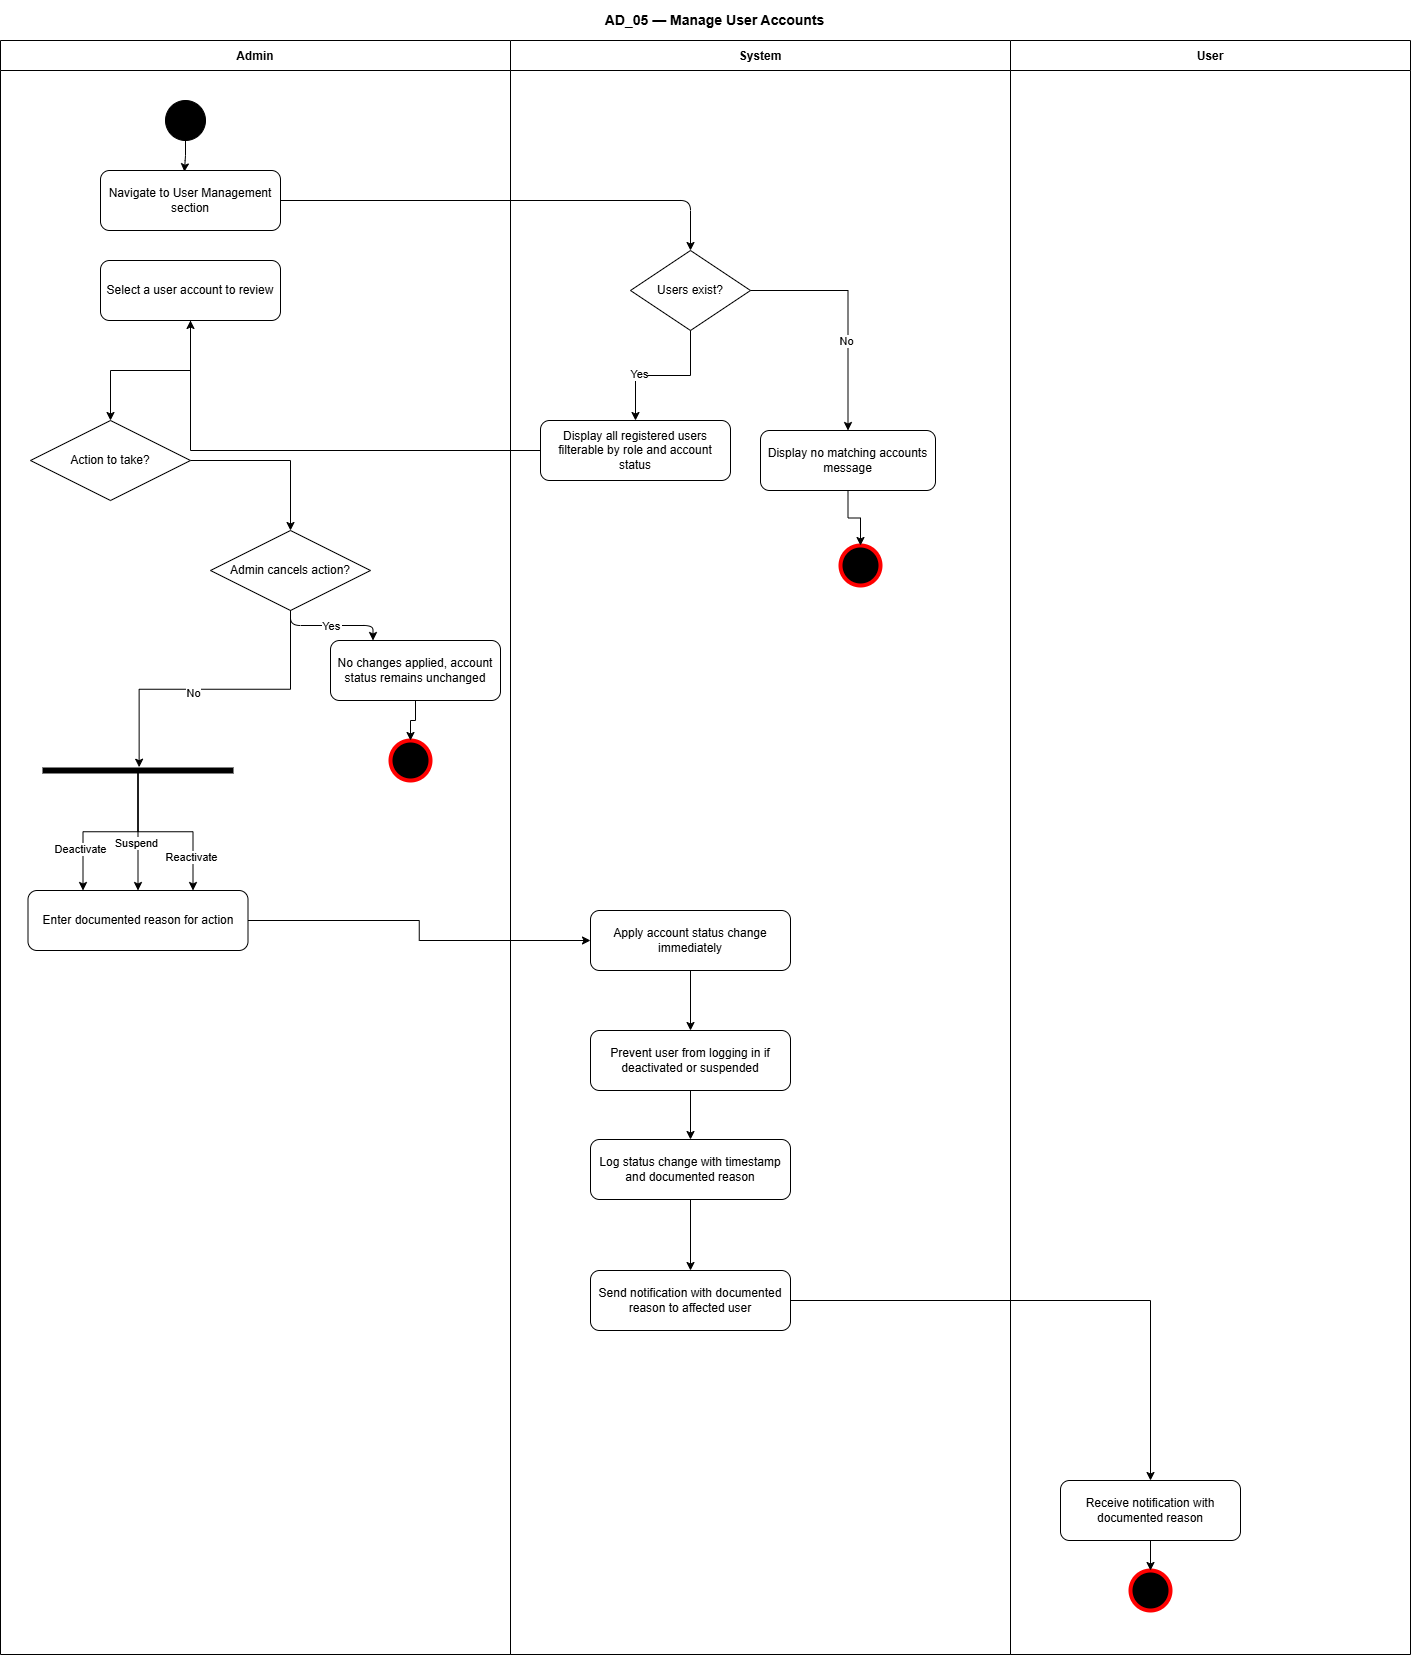

The diagram above was exported from draw.io. Its source (the exported page's mxGraphModel, read from the mxfile embedded in the PNG):
<mxGraphModel dx="1586" dy="703" grid="1" gridSize="10" guides="1" tooltips="1" connect="1" arrows="1" fold="1" page="1" pageScale="1" pageWidth="827" pageHeight="1169" math="0" shadow="0">
  <root>
    <mxCell id="0" />
    <mxCell id="1" parent="0" />
    <mxCell id="title" parent="1" style="text;html=1;strokeColor=none;fillColor=none;align=center;verticalAlign=middle;whiteSpace=wrap;rounded=0;fontSize=14;fontStyle=1;" value="AD_05 — Manage User Accounts" vertex="1">
      <mxGeometry height="40" width="1169" x="140" as="geometry" />
    </mxCell>
    <mxCell id="lane_admin" parent="1" style="swimlane;startSize=30;fontStyle=1;fontSize=12;" value="Admin" vertex="1">
      <mxGeometry height="1614" width="510" x="10" y="40" as="geometry" />
    </mxCell>
    <mxCell id="d_cancel" parent="lane_admin" style="rhombus;whiteSpace=wrap;html=1;" value="Admin cancels action?" vertex="1">
      <mxGeometry height="80" width="160" x="210" y="490" as="geometry" />
    </mxCell>
    <mxCell id="J__qqM3nvSV6rSvHMEVM-3" edge="1" parent="lane_admin" source="d_action" style="edgeStyle=orthogonalEdgeStyle;rounded=0;orthogonalLoop=1;jettySize=auto;html=1;" target="d_cancel">
      <mxGeometry relative="1" as="geometry" />
    </mxCell>
    <mxCell id="d_action" parent="lane_admin" style="rhombus;whiteSpace=wrap;html=1;" value="Action to take?" vertex="1">
      <mxGeometry height="80" width="160" x="30" y="380" as="geometry" />
    </mxCell>
    <mxCell id="e_cancelyes" edge="1" parent="lane_admin" source="d_cancel" style="edgeStyle=orthogonalEdgeStyle;entryX=0.25;entryY=0;entryDx=0;entryDy=0;" target="J__qqM3nvSV6rSvHMEVM-31" value="Yes">
      <mxGeometry relative="1" as="geometry">
        <mxPoint x="300" y="777" as="targetPoint" />
      </mxGeometry>
    </mxCell>
    <mxCell id="end2" parent="lane_admin" style="ellipse;whiteSpace=wrap;html=1;aspect=fixed;fillColor=#000000;strokeColor=#FF0000;strokeWidth=4;" value="" vertex="1">
      <mxGeometry height="40" width="40" x="390" y="700" as="geometry" />
    </mxCell>
    <mxCell id="J__qqM3nvSV6rSvHMEVM-19" parent="lane_admin" style="rounded=1;whiteSpace=wrap;html=1;" value="Navigate to User Management section" vertex="1">
      <mxGeometry height="60" width="180" x="100" y="130" as="geometry" />
    </mxCell>
    <mxCell id="J__qqM3nvSV6rSvHMEVM-25" edge="1" parent="lane_admin" source="J__qqM3nvSV6rSvHMEVM-20" style="edgeStyle=orthogonalEdgeStyle;rounded=0;orthogonalLoop=1;jettySize=auto;html=1;" target="d_action">
      <mxGeometry relative="1" as="geometry" />
    </mxCell>
    <mxCell id="J__qqM3nvSV6rSvHMEVM-20" parent="lane_admin" style="rounded=1;whiteSpace=wrap;html=1;" value="Select a user account to review" vertex="1">
      <mxGeometry height="60" width="180" x="100" y="220" as="geometry" />
    </mxCell>
    <mxCell id="J__qqM3nvSV6rSvHMEVM-32" edge="1" parent="lane_admin" source="J__qqM3nvSV6rSvHMEVM-31" style="edgeStyle=orthogonalEdgeStyle;rounded=0;orthogonalLoop=1;jettySize=auto;html=1;entryX=0.5;entryY=0;entryDx=0;entryDy=0;" target="end2">
      <mxGeometry relative="1" as="geometry" />
    </mxCell>
    <mxCell id="J__qqM3nvSV6rSvHMEVM-31" parent="lane_admin" style="rounded=1;whiteSpace=wrap;html=1;" value="No changes applied, account status remains unchanged" vertex="1">
      <mxGeometry height="60" width="170" x="330" y="600" as="geometry" />
    </mxCell>
    <mxCell id="yVe6yv5tj2Pgo1FesiDm-5" edge="1" parent="lane_admin" source="yVe6yv5tj2Pgo1FesiDm-1" style="edgeStyle=orthogonalEdgeStyle;rounded=0;orthogonalLoop=1;jettySize=auto;html=1;entryX=0.25;entryY=0;entryDx=0;entryDy=0;" target="yVe6yv5tj2Pgo1FesiDm-2">
      <mxGeometry relative="1" as="geometry" />
    </mxCell>
    <mxCell id="yVe6yv5tj2Pgo1FesiDm-8" connectable="0" parent="yVe6yv5tj2Pgo1FesiDm-5" style="edgeLabel;html=1;align=center;verticalAlign=middle;resizable=0;points=[];" value="Deactivate" vertex="1">
      <mxGeometry relative="1" x="0.5179" y="-3" as="geometry">
        <mxPoint as="offset" />
      </mxGeometry>
    </mxCell>
    <mxCell id="yVe6yv5tj2Pgo1FesiDm-6" edge="1" parent="lane_admin" source="yVe6yv5tj2Pgo1FesiDm-1" style="edgeStyle=orthogonalEdgeStyle;rounded=0;orthogonalLoop=1;jettySize=auto;html=1;entryX=0.5;entryY=0;entryDx=0;entryDy=0;" target="yVe6yv5tj2Pgo1FesiDm-2">
      <mxGeometry relative="1" as="geometry" />
    </mxCell>
    <mxCell id="yVe6yv5tj2Pgo1FesiDm-9" connectable="0" parent="yVe6yv5tj2Pgo1FesiDm-6" style="edgeLabel;html=1;align=center;verticalAlign=middle;resizable=0;points=[];" value="Suspend" vertex="1">
      <mxGeometry relative="1" x="0.1998" y="-2" as="geometry">
        <mxPoint as="offset" />
      </mxGeometry>
    </mxCell>
    <mxCell id="yVe6yv5tj2Pgo1FesiDm-7" edge="1" parent="lane_admin" source="yVe6yv5tj2Pgo1FesiDm-1" style="edgeStyle=orthogonalEdgeStyle;rounded=0;orthogonalLoop=1;jettySize=auto;html=1;entryX=0.75;entryY=0;entryDx=0;entryDy=0;" target="yVe6yv5tj2Pgo1FesiDm-2">
      <mxGeometry relative="1" as="geometry" />
    </mxCell>
    <mxCell id="yVe6yv5tj2Pgo1FesiDm-10" connectable="0" parent="yVe6yv5tj2Pgo1FesiDm-7" style="edgeLabel;html=1;align=center;verticalAlign=middle;resizable=0;points=[];" value="Reactivate" vertex="1">
      <mxGeometry relative="1" x="0.6072" y="-2" as="geometry">
        <mxPoint as="offset" />
      </mxGeometry>
    </mxCell>
    <mxCell id="yVe6yv5tj2Pgo1FesiDm-1" parent="lane_admin" style="html=1;points=[];perimeter=orthogonalPerimeter;fillColor=strokeColor;rotation=90;direction=west;" value="" vertex="1">
      <mxGeometry height="190" width="5" x="135" y="635" as="geometry" />
    </mxCell>
    <mxCell id="yVe6yv5tj2Pgo1FesiDm-2" parent="lane_admin" style="rounded=1;whiteSpace=wrap;html=1;" value="Enter documented reason for action" vertex="1">
      <mxGeometry height="60" width="220" x="27.5" y="850" as="geometry" />
    </mxCell>
    <mxCell id="yVe6yv5tj2Pgo1FesiDm-3" edge="1" parent="lane_admin" source="d_cancel" style="edgeStyle=orthogonalEdgeStyle;rounded=0;orthogonalLoop=1;jettySize=auto;html=1;entryX=1.155;entryY=0.506;entryDx=0;entryDy=0;entryPerimeter=0;" target="yVe6yv5tj2Pgo1FesiDm-1">
      <mxGeometry relative="1" as="geometry" />
    </mxCell>
    <mxCell id="yVe6yv5tj2Pgo1FesiDm-4" connectable="0" parent="yVe6yv5tj2Pgo1FesiDm-3" style="edgeLabel;html=1;align=center;verticalAlign=middle;resizable=0;points=[];" value="No" vertex="1">
      <mxGeometry relative="1" x="0.1441" y="4" as="geometry">
        <mxPoint as="offset" />
      </mxGeometry>
    </mxCell>
    <mxCell id="lane_system" parent="1" style="swimlane;startSize=30;fontStyle=1;fontSize=12;" value="System" vertex="1">
      <mxGeometry height="1614" width="500" x="520" y="40" as="geometry" />
    </mxCell>
    <mxCell id="end1" parent="lane_system" style="ellipse;whiteSpace=wrap;html=1;aspect=fixed;fillColor=#000000;strokeColor=#FF0000;strokeWidth=4;" value="" vertex="1">
      <mxGeometry height="40" width="40" x="330" y="505" as="geometry" />
    </mxCell>
    <mxCell id="J__qqM3nvSV6rSvHMEVM-21" parent="lane_system" style="rounded=1;whiteSpace=wrap;html=1;" value="Display all registered users filterable by role and account status" vertex="1">
      <mxGeometry height="60" width="190" x="30" y="380" as="geometry" />
    </mxCell>
    <mxCell id="J__qqM3nvSV6rSvHMEVM-29" edge="1" parent="lane_system" source="J__qqM3nvSV6rSvHMEVM-26" style="edgeStyle=orthogonalEdgeStyle;rounded=0;orthogonalLoop=1;jettySize=auto;html=1;" target="end1">
      <mxGeometry relative="1" as="geometry" />
    </mxCell>
    <mxCell id="J__qqM3nvSV6rSvHMEVM-26" parent="lane_system" style="rounded=1;whiteSpace=wrap;html=1;" value="Display no matching accounts message" vertex="1">
      <mxGeometry height="60" width="175" x="250" y="390" as="geometry" />
    </mxCell>
    <mxCell id="J__qqM3nvSV6rSvHMEVM-36" edge="1" parent="lane_system" source="J__qqM3nvSV6rSvHMEVM-33" style="edgeStyle=orthogonalEdgeStyle;rounded=0;orthogonalLoop=1;jettySize=auto;html=1;" target="J__qqM3nvSV6rSvHMEVM-34">
      <mxGeometry relative="1" as="geometry" />
    </mxCell>
    <mxCell id="J__qqM3nvSV6rSvHMEVM-33" parent="lane_system" style="rounded=1;whiteSpace=wrap;html=1;" value="Apply account status change immediately" vertex="1">
      <mxGeometry height="60" width="200" x="80" y="870" as="geometry" />
    </mxCell>
    <mxCell id="J__qqM3nvSV6rSvHMEVM-37" edge="1" parent="lane_system" source="J__qqM3nvSV6rSvHMEVM-34" style="edgeStyle=orthogonalEdgeStyle;rounded=0;orthogonalLoop=1;jettySize=auto;html=1;entryX=0.5;entryY=0;entryDx=0;entryDy=0;" target="J__qqM3nvSV6rSvHMEVM-35">
      <mxGeometry relative="1" as="geometry" />
    </mxCell>
    <mxCell id="J__qqM3nvSV6rSvHMEVM-34" parent="lane_system" style="rounded=1;whiteSpace=wrap;html=1;" value="Prevent user from logging in if deactivated or suspended" vertex="1">
      <mxGeometry height="60" width="200" x="80" y="990" as="geometry" />
    </mxCell>
    <mxCell id="J__qqM3nvSV6rSvHMEVM-39" edge="1" parent="lane_system" source="J__qqM3nvSV6rSvHMEVM-35" style="edgeStyle=orthogonalEdgeStyle;rounded=0;orthogonalLoop=1;jettySize=auto;html=1;" target="J__qqM3nvSV6rSvHMEVM-38">
      <mxGeometry relative="1" as="geometry" />
    </mxCell>
    <mxCell id="J__qqM3nvSV6rSvHMEVM-35" parent="lane_system" style="rounded=1;whiteSpace=wrap;html=1;" value="Log status change with timestamp and documented reason" vertex="1">
      <mxGeometry height="60" width="200" x="80" y="1099" as="geometry" />
    </mxCell>
    <mxCell id="J__qqM3nvSV6rSvHMEVM-38" parent="lane_system" style="rounded=1;whiteSpace=wrap;html=1;" value="Send notification with documented reason to affected user" vertex="1">
      <mxGeometry height="60" width="200" x="80" y="1230" as="geometry" />
    </mxCell>
    <mxCell id="d_users" parent="lane_system" style="rhombus;whiteSpace=wrap;html=1;" value="Users exist?" vertex="1">
      <mxGeometry height="80" width="120" x="120" y="210" as="geometry" />
    </mxCell>
    <mxCell id="J__qqM3nvSV6rSvHMEVM-22" edge="1" parent="lane_system" source="d_users" style="edgeStyle=orthogonalEdgeStyle;rounded=0;orthogonalLoop=1;jettySize=auto;html=1;" target="J__qqM3nvSV6rSvHMEVM-21">
      <mxGeometry relative="1" as="geometry" />
    </mxCell>
    <mxCell id="J__qqM3nvSV6rSvHMEVM-23" connectable="0" parent="J__qqM3nvSV6rSvHMEVM-22" style="edgeLabel;html=1;align=center;verticalAlign=middle;resizable=0;points=[];" value="Yes" vertex="1">
      <mxGeometry relative="1" x="0.3256" y="-2" as="geometry">
        <mxPoint as="offset" />
      </mxGeometry>
    </mxCell>
    <mxCell id="J__qqM3nvSV6rSvHMEVM-27" edge="1" parent="lane_system" source="d_users" style="edgeStyle=orthogonalEdgeStyle;rounded=0;orthogonalLoop=1;jettySize=auto;html=1;entryX=0.5;entryY=0;entryDx=0;entryDy=0;" target="J__qqM3nvSV6rSvHMEVM-26">
      <mxGeometry relative="1" as="geometry" />
    </mxCell>
    <mxCell id="J__qqM3nvSV6rSvHMEVM-28" connectable="0" parent="J__qqM3nvSV6rSvHMEVM-27" style="edgeLabel;html=1;align=center;verticalAlign=middle;resizable=0;points=[];" value="No" vertex="1">
      <mxGeometry relative="1" x="0.24" y="-2" as="geometry">
        <mxPoint as="offset" />
      </mxGeometry>
    </mxCell>
    <mxCell id="lane_user" parent="1" style="swimlane;startSize=30;fontStyle=1;fontSize=12;" value="User" vertex="1">
      <mxGeometry height="1614" width="400" x="1020" y="40" as="geometry" />
    </mxCell>
    <mxCell id="end3" parent="lane_user" style="ellipse;whiteSpace=wrap;html=1;aspect=fixed;fillColor=#000000;strokeColor=#FF0000;strokeWidth=4;" value="" vertex="1">
      <mxGeometry height="40" width="40" x="120" y="1530" as="geometry" />
    </mxCell>
    <mxCell id="J__qqM3nvSV6rSvHMEVM-42" edge="1" parent="lane_user" source="J__qqM3nvSV6rSvHMEVM-40" style="edgeStyle=orthogonalEdgeStyle;rounded=0;orthogonalLoop=1;jettySize=auto;html=1;entryX=0.5;entryY=0;entryDx=0;entryDy=0;" target="end3">
      <mxGeometry relative="1" as="geometry" />
    </mxCell>
    <mxCell id="J__qqM3nvSV6rSvHMEVM-40" parent="lane_user" style="rounded=1;whiteSpace=wrap;html=1;" value="Receive notification with documented reason" vertex="1">
      <mxGeometry height="60" width="180" x="50" y="1440" as="geometry" />
    </mxCell>
    <mxCell id="start" parent="1" style="ellipse;whiteSpace=wrap;html=1;aspect=fixed;fillColor=#000000;strokeColor=#000000;" value="" vertex="1">
      <mxGeometry height="40" width="40" x="175" y="100" as="geometry" />
    </mxCell>
    <mxCell id="e1" edge="1" parent="1" source="start" style="edgeStyle=orthogonalEdgeStyle;entryX=0.466;entryY=0.021;entryDx=0;entryDy=0;entryPerimeter=0;" target="J__qqM3nvSV6rSvHMEVM-19">
      <mxGeometry relative="1" as="geometry">
        <mxPoint x="195" y="170" as="targetPoint" />
      </mxGeometry>
    </mxCell>
    <mxCell id="e2" edge="1" parent="1" source="J__qqM3nvSV6rSvHMEVM-19" style="edgeStyle=orthogonalEdgeStyle;exitX=1;exitY=0.5;exitDx=0;exitDy=0;" target="d_users">
      <mxGeometry relative="1" as="geometry">
        <mxPoint x="295" y="200" as="sourcePoint" />
      </mxGeometry>
    </mxCell>
    <mxCell id="join1" parent="1" style="shape=mxgraph.bpmn.shape;perimeter=mxPerimeter.RectanglePerimeter;symbol=general;verticalLabelPosition=bottom;verticalAlign=top;labelPosition=center;align=center;fillColor=#000000;strokeColor=#000000;" value="" vertex="1">
      <mxGeometry height="10" width="320" x="40" y="990" as="geometry" />
    </mxCell>
    <mxCell id="J__qqM3nvSV6rSvHMEVM-24" edge="1" parent="1" source="J__qqM3nvSV6rSvHMEVM-21" style="edgeStyle=orthogonalEdgeStyle;rounded=0;orthogonalLoop=1;jettySize=auto;html=1;entryX=0.5;entryY=1;entryDx=0;entryDy=0;" target="J__qqM3nvSV6rSvHMEVM-20">
      <mxGeometry relative="1" as="geometry" />
    </mxCell>
    <mxCell id="J__qqM3nvSV6rSvHMEVM-41" edge="1" parent="1" source="J__qqM3nvSV6rSvHMEVM-38" style="edgeStyle=orthogonalEdgeStyle;rounded=0;orthogonalLoop=1;jettySize=auto;html=1;entryX=0.5;entryY=0;entryDx=0;entryDy=0;" target="J__qqM3nvSV6rSvHMEVM-40">
      <mxGeometry relative="1" as="geometry" />
    </mxCell>
    <mxCell id="yVe6yv5tj2Pgo1FesiDm-11" edge="1" parent="1" source="yVe6yv5tj2Pgo1FesiDm-2" style="edgeStyle=orthogonalEdgeStyle;rounded=0;orthogonalLoop=1;jettySize=auto;html=1;entryX=0;entryY=0.5;entryDx=0;entryDy=0;" target="J__qqM3nvSV6rSvHMEVM-33">
      <mxGeometry relative="1" as="geometry" />
    </mxCell>
  </root>
</mxGraphModel>